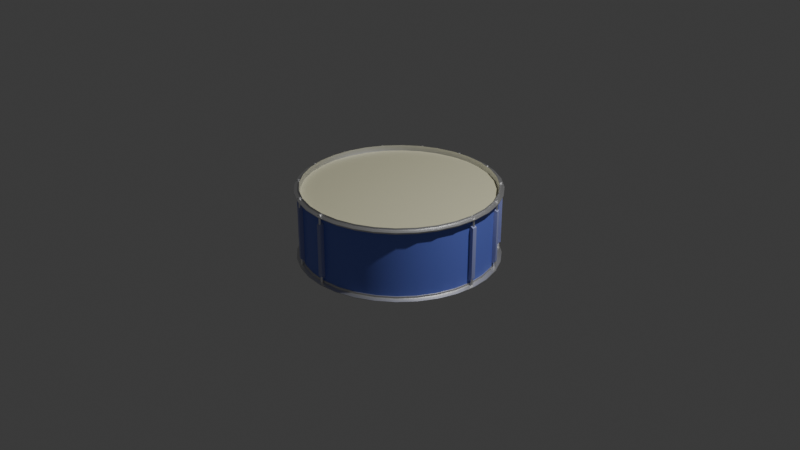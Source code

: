 # Source: DDDA_1_.blend  (saved by Blender 4.0.36; exported with 4.5.12 LTS)
import bpy
from mathutils import Matrix  # noqa: F401  (used for matrix-valued properties, if any)

bpy.ops.wm.read_factory_settings(use_empty=True)
scene = bpy.context.scene
scene.name = 'Scene'

# ---- collections
col_collection = bpy.data.collections.new('Collection'); scene.collection.children.link(col_collection)

# ---- materials (node trees are filled in below, after node groups)
mat_drum_base = bpy.data.materials.new('Drum.Base')
mat_drum_batterhead = bpy.data.materials.new('Drum.BatterHead')
mat_drum_hoop = bpy.data.materials.new('Drum.Hoop')
mat_drum_tensionrodholder = bpy.data.materials.new('Drum.TensionRodHolder')
mat_drum_tensionrod = bpy.data.materials.new('Drum.TensionRod')

# ---- node groups
ng_auto_smooth = bpy.data.node_groups.new('Auto Smooth', 'GeometryNodeTree')
_s = ng_auto_smooth.interface.new_socket(name='Geometry', in_out='OUTPUT', socket_type='NodeSocketGeometry')
_s = ng_auto_smooth.interface.new_socket(name='Geometry', in_out='INPUT', socket_type='NodeSocketGeometry')
_s = ng_auto_smooth.interface.new_socket(name='Angle', in_out='INPUT', socket_type='NodeSocketFloat')
_s.subtype = 'ANGLE'
_s.min_value = 0.0
_s.max_value = 3.142
ng_auto_smooth.is_modifier = True
_N = ng_auto_smooth.nodes; _L = ng_auto_smooth.links
n0 = _N.new('NodeGroupOutput'); n0.name = 'Group Output'; n0.location = (480, -100)
n1 = _N.new('NodeGroupInput'); n1.name = 'Group Input'; n1.location = (-420, -300)
n2 = _N.new('NodeGroupInput'); n2.name = 'Group Input.001'; n2.location = (-60, -100)
n3 = _N.new('GeometryNodeSetShadeSmooth'); n3.name = 'Set Shade Smooth'; n3.location = (120, -100)
n3.domain = 'EDGE'
n4 = _N.new('GeometryNodeSetShadeSmooth'); n4.name = 'Set Shade Smooth.001'; n4.location = (300, -100)
n5 = _N.new('GeometryNodeInputMeshEdgeAngle'); n5.name = 'Edge Angle'; n5.location = (-420, -220)
n6 = _N.new('GeometryNodeInputEdgeSmooth'); n6.name = 'Is Edge Smooth'; n6.location = (-60, -160)
n7 = _N.new('GeometryNodeInputShadeSmooth'); n7.name = 'Is Face Smooth'; n7.location = (-240, -340)
n8 = _N.new('FunctionNodeBooleanMath'); n8.name = 'Boolean Math'; n8.location = (-60, -220)
n9 = _N.new('FunctionNodeCompare'); n9.name = 'Compare'; n9.location = (-240, -180)
n9.operation = 'LESS_EQUAL'
_L.new(n5.outputs[0], n9.inputs[0])
_L.new(n4.outputs[0], n0.inputs[0])
_L.new(n1.outputs[1], n9.inputs[1])
_L.new(n9.outputs[0], n8.inputs[0])
_L.new(n7.outputs[0], n8.inputs[1])
_L.new(n2.outputs[0], n3.inputs[0])
_L.new(n6.outputs[0], n3.inputs[1])
_L.new(n3.outputs[0], n4.inputs[0])
_L.new(n8.outputs[0], n3.inputs[2])
n0.is_active_output = True

# ---- material node trees
mat_drum_base.use_nodes = True; mat_drum_base.node_tree.nodes.clear()
_N = mat_drum_base.node_tree.nodes; _L = mat_drum_base.node_tree.links
n0 = _N.new('ShaderNodeBsdfPrincipled'); n0.name = 'Principled BSDF'; n0.location = (10, 300)
n0.inputs[0].default_value = (0.16, 0.224, 0.8, 1.0)
n0.inputs[3].default_value = 1.45
n1 = _N.new('ShaderNodeOutputMaterial'); n1.name = 'Material Output'; n1.location = (300, 300)
_L.new(n0.outputs[0], n1.inputs[0])
n1.is_active_output = True
mat_drum_batterhead.use_nodes = True; mat_drum_batterhead.node_tree.nodes.clear()
_N = mat_drum_batterhead.node_tree.nodes; _L = mat_drum_batterhead.node_tree.links
n0 = _N.new('ShaderNodeBsdfPrincipled'); n0.name = 'Principled BSDF'; n0.location = (10, 300)
n0.inputs[0].default_value = (0.8, 0.7736, 0.536, 1.0)
n0.inputs[3].default_value = 1.45
n1 = _N.new('ShaderNodeOutputMaterial'); n1.name = 'Material Output'; n1.location = (300, 300)
_L.new(n0.outputs[0], n1.inputs[0])
n1.is_active_output = True
mat_drum_hoop.use_nodes = True; mat_drum_hoop.node_tree.nodes.clear()
_N = mat_drum_hoop.node_tree.nodes; _L = mat_drum_hoop.node_tree.links
n0 = _N.new('ShaderNodeBsdfPrincipled'); n0.name = 'Principled BSDF'; n0.location = (10, 300)
n0.inputs[0].default_value = (0.75, 0.75, 0.75, 1.0)
n0.inputs[1].default_value = 1.0
n0.inputs[3].default_value = 1.45
n1 = _N.new('ShaderNodeOutputMaterial'); n1.name = 'Material Output'; n1.location = (300, 300)
_L.new(n0.outputs[0], n1.inputs[0])
n1.is_active_output = True
mat_drum_tensionrodholder.use_nodes = True; mat_drum_tensionrodholder.node_tree.nodes.clear()
_N = mat_drum_tensionrodholder.node_tree.nodes; _L = mat_drum_tensionrodholder.node_tree.links
n0 = _N.new('ShaderNodeBsdfPrincipled'); n0.name = 'Principled BSDF'; n0.location = (10, 300)
n0.inputs[0].default_value = (0.375, 0.4125, 0.75, 1.0)
n0.inputs[3].default_value = 1.45
n1 = _N.new('ShaderNodeOutputMaterial'); n1.name = 'Material Output'; n1.location = (300, 300)
_L.new(n0.outputs[0], n1.inputs[0])
n1.is_active_output = True
mat_drum_tensionrod.use_nodes = True; mat_drum_tensionrod.node_tree.nodes.clear()
_N = mat_drum_tensionrod.node_tree.nodes; _L = mat_drum_tensionrod.node_tree.links
n0 = _N.new('ShaderNodeBsdfPrincipled'); n0.name = 'Principled BSDF'; n0.location = (10, 300)
n0.inputs[0].default_value = (1.0, 1.0, 1.0, 1.0)
n0.inputs[1].default_value = 1.0
n0.inputs[3].default_value = 1.45
n1 = _N.new('ShaderNodeOutputMaterial'); n1.name = 'Material Output'; n1.location = (300, 300)
_L.new(n0.outputs[0], n1.inputs[0])
n1.is_active_output = True

# ---- world
world_world = bpy.data.worlds.new('World'); scene.world = world_world
world_world.use_nodes = True; world_world.node_tree.nodes.clear()
_N = world_world.node_tree.nodes; _L = world_world.node_tree.links
n0 = _N.new('ShaderNodeOutputWorld'); n0.name = 'World Output'; n0.location = (300, 300)
n1 = _N.new('ShaderNodeBackground'); n1.name = 'Background'; n1.location = (10, 300)
n1.inputs[0].default_value = (0.05088, 0.05088, 0.05088, 1.0)
_L.new(n1.outputs[0], n0.inputs[0])
n0.is_active_output = True
world_world.color = (0.05088, 0.05088, 0.05088)
world_world.use_sun_shadow = False
world_world.sun_shadow_jitter_overblur = 0.0

# ---- cameras
cam_camera = bpy.data.cameras.new('Camera')
cam_camera.clip_end = 100.0
cam_camera.ortho_scale = 7.314

# ---- lights
light_light = bpy.data.lights.new('Light', 'POINT')
light_light.transmission_factor = 0.0
light_light.use_soft_falloff = False
light_light.energy = 1000.0
light_light.shadow_soft_size = 0.1
light_light.shadow_maximum_resolution = 0.006
light_light.use_absolute_resolution = True

# ---- meshes
me_cylinder = bpy.data.meshes.new('Cylinder')
me_cylinder.from_pydata([(9.313e-12, 0.99, 0.335), (0.1931, 0.971, 0.335), (-0.1951, 0.9808, 0.3281), (-0.8315, 0.5556, 0.3281), (0.9869, 0.1963, 0.33), (-1.521e-11, -1.006, 0.33), (0.9297, 0.3851, 0.33), (0.971, 0.1931, 0.335), (-0.7071, -0.7071, 0.3281), (0.971, -0.1931, 0.335), (-0.3827, -0.9239, 0.3281), (-0.1951, -0.9808, 0.3281), (0.1963, -0.9869, 0.33), (0.7115, 0.7115, 0.33), (0.3789, -0.9146, 0.335), (0.1931, -0.971, 0.335), (-0.3851, 0.9297, 0.33), (0.8315, -0.5556, 0.3281), (-0.559, 0.8367, 0.33), (-0.55, -0.8232, 0.335), (1.0, 0.0, 0.3281), (0.559, -0.8367, 0.33), (0.8315, 0.5556, 0.3281), (-1.521e-11, 1.006, 0.33), (-0.99, 7.451e-11, 0.335), (-0.971, 0.1931, 0.335), (-0.9146, 0.3789, 0.335), (0.5556, 0.8315, 0.3281), (-0.7, 0.7, 0.335), (-0.55, 0.8232, 0.335), (-0.3789, 0.9146, 0.335), (0.3827, 0.9239, 0.3281), (0.0, 1.0, 0.0), (0.1951, 0.9808, 0.0), (0.3827, 0.9239, 0.0), (0.5556, 0.8315, 0.0), (0.7071, 0.7071, 0.0), (0.8315, 0.5556, 0.0), (0.9239, 0.3827, 0.0), (0.9808, 0.1951, 0.0), (1.0, 0.0, 0.0), (0.9808, -0.1951, 0.0), (0.9239, -0.3827, 0.0), (0.8315, -0.5556, 0.0), (0.7071, -0.7071, 0.0), (0.5556, -0.8315, 0.0), (0.3827, -0.9239, 0.0), (0.1951, -0.9808, 0.0), (0.0, -1.0, 0.0), (-0.1951, -0.9808, 0.0), (-0.3827, -0.9239, 0.0), (-0.5556, -0.8315, 0.0), (-0.7071, -0.7071, 0.0), (-0.8315, -0.5556, 0.0), (-0.9239, -0.3827, 0.0), (-0.9808, -0.1951, 0.0), (-1.0, 0.0, 0.0), (-0.9808, 0.1951, 0.0), (-0.9239, 0.3827, 0.0), (-0.8315, 0.5556, 0.0), (-0.7071, 0.7071, 0.0), (-0.5556, 0.8315, 0.0), (-0.3827, 0.9239, 0.0), (-0.1951, 0.9808, 0.0), (-0.9869, 0.1963, 0.33), (0.9297, -0.3851, 0.33), (0.3789, 0.9146, 0.335), (0.55, 0.8232, 0.335), (0.7, 0.7, 0.335), (0.8232, 0.55, 0.335), (0.9146, 0.3789, 0.335), (-0.7071, 0.7071, 0.3281), (0.99, 7.451e-11, 0.335), (-0.9239, 0.3827, 0.3281), (0.9146, -0.3789, 0.335), (0.8232, -0.55, 0.335), (0.7, -0.7, 0.335), (0.55, -0.8232, 0.335), (-0.559, -0.8367, 0.33), (-1.0, 0.0, 0.3281), (9.313e-12, -0.99, 0.335), (-0.1931, -0.971, 0.335), (-0.3789, -0.9146, 0.335), (-0.8367, -0.559, 0.33), (-0.7, -0.7, 0.335), (-0.8232, -0.55, 0.335), (-0.9146, -0.3789, 0.335), (-0.971, -0.1931, 0.335), (-0.9297, -0.3851, 0.33), (0.3827, -0.9239, 0.3281), (0.9808, -0.1951, 0.3281), (-0.8232, 0.55, 0.335), (-0.9869, -0.1963, 0.33), (0.1951, 0.9808, 0.3281), (0.7115, -0.7115, 0.33), (-0.1931, 0.971, 0.335), (0.1951, 0.9808, 0.3675), (0.0, 1.0, 0.3675), (-1.336e-10, 1.007, 0.3481), (0.1951, -0.9808, 0.3675), (0.3827, -0.9239, 0.3675), (-0.9808, 0.1951, 0.3675), (-1.0, 0.0, 0.3675), (-0.9239, 0.3827, 0.3675), (-0.5556, 0.8315, 0.3675), (-0.7071, 0.7071, 0.3675), (-0.3827, 0.9239, 0.3675), (0.1965, 0.9881, 0.3481), (0.3855, 0.9308, 0.3481), (0.5597, 0.8377, 0.3481), (0.7124, 0.7124, 0.3481), (0.8377, 0.5597, 0.3481), (0.9308, 0.3855, 0.3481), (0.9881, 0.1965, 0.3481), (1.007, -1.347e-10, 0.3481), (0.9881, -0.1965, 0.3481), (0.9308, -0.3855, 0.3481), (0.8377, -0.5597, 0.3481), (0.7124, -0.7124, 0.3481), (0.5597, -0.8377, 0.3481), (0.3855, -0.9308, 0.3481), (0.5556, 0.8315, 0.3675), (0.3827, 0.9239, 0.3675), (0.7071, 0.7071, 0.3675), (0.8315, 0.5556, 0.3675), (0.9239, 0.3827, 0.3675), (0.1965, -0.9881, 0.3481), (-1.336e-10, -1.007, 0.3481), (-0.1965, -0.9881, 0.3481), (-0.3855, -0.9308, 0.3481), (0.8315, -0.5556, 0.3675), (0.9239, -0.3827, 0.3675), (0.7071, -0.7071, 0.3675), (0.5556, -0.8315, 0.3675), (-0.5597, -0.8377, 0.3481), (-0.7124, -0.7124, 0.3481), (-0.8377, -0.5597, 0.3481), (-0.1951, -0.9808, 0.3675), (0.0, -1.0, 0.3675), (-0.3827, -0.9239, 0.3675), (-0.9308, -0.3855, 0.3481), (-0.9881, -0.1965, 0.3481), (-0.8315, -0.5556, 0.3675), (-0.7071, -0.7071, 0.3675), (-0.9239, -0.3827, 0.3675), (-0.9808, -0.1951, 0.3675), (-1.007, -1.347e-10, 0.3481), (-0.9881, 0.1965, 0.3481), (-0.9308, 0.3855, 0.3481), (-0.8377, 0.5597, 0.3481), (-0.7124, 0.7124, 0.3481), (-0.5597, 0.8377, 0.3481), (-0.3855, 0.9308, 0.3481), (-0.1965, 0.9881, 0.3481), (-0.1951, 0.9808, 0.3675), (-0.8315, 0.5556, 0.3675), (1.0, 0.0, 0.3675), (-0.5556, -0.8315, 0.3675), (0.9808, -0.1951, 0.3675), (0.9808, 0.1951, 0.3675), (-0.4018, -0.9701, 0.3611), (-0.5833, -0.873, 0.3611), (0.5833, -0.873, 0.3675), (0.7425, -0.7425, 0.3675), (0.873, -0.5833, 0.3675), (0.9701, -0.4018, 0.3675), (-0.2048, -1.03, 0.3611), (0.0, -1.05, 0.3611), (0.2048, -1.03, 0.3611), (0.4018, -0.9701, 0.3611), (0.9701, 0.4018, 0.3675), (0.873, 0.5833, 0.3675), (0.7425, 0.7425, 0.3675), (0.5833, 0.873, 0.3675), (0.4018, 0.9701, 0.3675), (0.5833, -0.873, 0.3611), (0.7425, -0.7425, 0.3611), (0.873, -0.5833, 0.3611), (0.9701, -0.4018, 0.3611), (1.03, -0.2048, 0.3611), (1.05, 0.0, 0.3611), (1.03, 0.2048, 0.3611), (0.9701, 0.4018, 0.3611), (0.873, 0.5833, 0.3611), (0.7425, 0.7425, 0.3611), (0.5833, 0.873, 0.3611), (0.4018, 0.9701, 0.3611), (0.2048, 1.03, 0.3611), (0.0, 1.05, 0.3611), (-0.4018, 0.9701, 0.3675), (-0.5833, 0.873, 0.3675), (-0.7425, 0.7425, 0.3675), (-0.9701, 0.4018, 0.3675), (-1.03, 0.2048, 0.3675), (-1.05, 0.0, 0.3675), (0.2048, -1.03, 0.3675), (0.4018, -0.9701, 0.3675), (0.0, 1.05, 0.3675), (0.2048, 1.03, 0.3675), (-0.7425, -0.7425, 0.3611), (-0.873, -0.5833, 0.3611), (-0.2048, -1.03, 0.3675), (0.0, -1.05, 0.3675), (-0.4018, -0.9701, 0.3675), (-0.9701, -0.4018, 0.3611), (-1.03, -0.2048, 0.3611), (-0.873, -0.5833, 0.3675), (-0.7425, -0.7425, 0.3675), (-0.9701, -0.4018, 0.3675), (-1.03, -0.2048, 0.3675), (-1.05, 0.0, 0.3611), (-1.03, 0.2048, 0.3611), (-0.9701, 0.4018, 0.3611), (-0.873, 0.5833, 0.3611), (-0.7425, 0.7425, 0.3611), (-0.5833, 0.873, 0.3611), (-0.4018, 0.9701, 0.3611), (-0.2048, 1.03, 0.3611), (-0.2048, 1.03, 0.3675), (-0.873, 0.5833, 0.3675), (1.05, 0.0, 0.3675), (-0.5833, -0.873, 0.3675), (1.03, -0.2048, 0.3675), (1.03, 0.2048, 0.3675), (1.006, -9.406e-12, 0.33), (-0.1963, -0.9869, 0.33), (-0.9808, -0.1951, 0.3281), (-0.9239, -0.3827, 0.3281), (-0.8315, -0.5556, 0.3281), (0.8367, 0.559, 0.33), (-0.1963, 0.9869, 0.33), (0.559, 0.8367, 0.33), (0.0, -1.0, 0.3281), (0.5556, -0.8315, 0.3281), (0.7071, -0.7071, 0.3281), (0.3851, -0.9297, 0.33), (0.9239, -0.3827, 0.3281), (-0.7115, 0.7115, 0.33), (0.9239, 0.3827, 0.3281), (0.3851, 0.9297, 0.33), (0.7071, 0.7071, 0.3281), (-0.8367, 0.559, 0.33), (0.1963, 0.9869, 0.33), (-0.3827, 0.9239, 0.3281), (-0.5556, 0.8315, 0.3281), (-0.9297, 0.3851, 0.33), (-1.006, -9.406e-12, 0.33), (-0.9808, 0.1951, 0.3281), (0.9869, -0.1963, 0.33), (-0.5556, -0.8315, 0.3281), (0.1951, -0.9808, 0.3281), (-0.3851, -0.9297, 0.33), (-0.7115, -0.7115, 0.33), (0.9808, 0.1951, 0.3281), (0.8367, -0.559, 0.33), (0.0, 1.0, 0.3281), (0.5556, -0.8315, 0.3925), (0.7071, -0.7071, 0.3925), (0.8315, -0.5556, 0.3925), (0.9239, -0.3827, 0.3925), (0.9239, 0.3827, 0.3925), (0.8315, 0.5556, 0.3925), (0.7071, 0.7071, 0.3925), (0.5556, 0.8315, 0.3925), (0.3827, 0.9239, 0.3925), (-0.3827, 0.9239, 0.3925), (-0.5556, 0.8315, 0.3925), (-0.7071, 0.7071, 0.3925), (-0.9239, 0.3827, 0.3925), (-0.9808, 0.1951, 0.3925), (-1.0, 0.0, 0.3925), (0.1951, -0.9808, 0.3925), (0.3827, -0.9239, 0.3925), (0.1951, 0.9808, 0.3925), (0.0, 1.0, 0.3925), (-0.1951, -0.9808, 0.3925), (0.0, -1.0, 0.3925), (-0.3827, -0.9239, 0.3925), (-0.8315, -0.5556, 0.3925), (-0.7071, -0.7071, 0.3925), (-0.9239, -0.3827, 0.3925), (-0.9808, -0.1951, 0.3925), (-0.5556, -0.8315, 0.3925), (-0.56, -0.8381, 0.3775), (-0.3857, -0.9313, 0.3775), (0.56, 0.8381, 0.3775), (0.1967, -0.9886, 0.3775), (1.304e-10, -1.008, 0.3775), (-0.1967, -0.9886, 0.3775), (0.56, -0.8381, 0.3775), (0.3857, -0.9313, 0.3775), (0.7128, 0.7128, 0.3775), (-1.008, -1.49e-10, 0.3775), (0.9313, -0.3857, 0.3775), (0.8381, 0.56, 0.3775), (-0.9886, 0.1967, 0.3775), (-0.9313, 0.3857, 0.3775), (0.9808, -0.1951, 0.3925), (0.9886, -0.1967, 0.3775), (-0.7128, 0.7128, 0.3775), (1.0, 0.0, 0.3925), (1.008, -1.49e-10, 0.3775), (-0.56, 0.8381, 0.3775), (-0.3857, 0.9313, 0.3775), (0.9313, 0.3857, 0.3775), (0.9808, 0.1951, 0.3925), (0.9886, 0.1967, 0.3775), (0.1967, 0.9886, 0.3775), (0.3857, 0.9313, 0.3775), (-0.8315, 0.5556, 0.3925), (-0.1951, 0.9808, 0.3925), (0.7128, -0.7128, 0.3775), (0.8381, -0.56, 0.3775), (1.304e-10, 1.008, 0.3775), (-0.8381, -0.56, 0.3775), (-0.7128, -0.7128, 0.3775), (-0.9313, -0.3857, 0.3775), (-0.9886, -0.1967, 0.3775), (-0.8381, 0.56, 0.3775), (-0.1967, 0.9886, 0.3775), (0.3842, 0.9276, 0.392), (0.1959, 0.9847, 0.392), (0.9847, 0.1959, 0.392), (0.9276, 0.3842, 0.392), (-0.3842, 0.9276, 0.392), (-0.5578, 0.8348, 0.392), (1.004, -7.451e-11, 0.392), (-0.7099, 0.7099, 0.392), (0.9847, -0.1959, 0.392), (-0.9276, 0.3842, 0.392), (-0.9847, 0.1959, 0.392), (0.8348, 0.5578, 0.392), (0.9276, -0.3842, 0.392), (-1.004, -7.451e-11, 0.392), (0.7099, 0.7099, 0.392), (0.3842, -0.9276, 0.392), (0.5578, -0.8348, 0.392), (-0.1959, -0.9847, 0.392), (6.519e-11, -1.004, 0.392), (0.1959, -0.9847, 0.392), (0.5578, 0.8348, 0.392), (-0.3842, -0.9276, 0.392), (-0.5578, -0.8348, 0.392), (-0.7099, -0.7099, 0.392), (-0.9847, -0.1959, 0.392), (-0.8348, -0.5578, 0.392), (6.519e-11, 1.004, 0.392), (-0.8348, 0.5578, 0.392), (-0.9276, -0.3842, 0.392), (-0.1959, 0.9847, 0.392), (0.7099, -0.7099, 0.392), (0.8348, -0.5578, 0.392)], [], [(14, 15, 99, 100), (30, 95, 154, 106), (246, 92, 141, 146), (91, 28, 105, 155), (86, 87, 145, 144), (26, 91, 155, 103), (85, 86, 144, 142), (87, 24, 102, 145), (84, 85, 142, 143), (19, 84, 143, 157), (94, 254, 117, 118), (92, 88, 140, 141), (82, 19, 157, 139), (88, 83, 136, 140), (15, 80, 138, 99), (81, 82, 139, 137), (77, 14, 100, 133), (80, 81, 137, 138), (9, 74, 131, 158), (254, 65, 116, 117), (83, 252, 135, 136), (72, 9, 158, 156), (252, 78, 134, 135), (7, 72, 156, 159), (78, 251, 129, 134), (29, 30, 106, 104), (70, 7, 159, 125), (76, 77, 133, 132), (1, 66, 122, 96), (28, 29, 104, 105), (32, 255, 93, 33), (65, 248, 115, 116), (75, 76, 132, 130), (1, 0, 95, 30, 29, 28, 91, 26, 25, 24, 87, 86, 85, 84, 19, 82, 81, 80, 15, 14, 77, 76, 75, 74, 9, 72, 7, 70, 69, 68, 67, 66), (33, 93, 31, 34), (34, 31, 27, 35), (35, 27, 240, 36), (36, 240, 22, 37), (37, 22, 238, 38), (38, 238, 253, 39), (39, 253, 20, 40), (40, 20, 90, 41), (41, 90, 236, 42), (42, 236, 17, 43), (43, 17, 234, 44), (44, 234, 233, 45), (45, 233, 89, 46), (46, 89, 250, 47), (47, 250, 232, 48), (48, 232, 11, 49), (49, 11, 10, 50), (50, 10, 249, 51), (51, 249, 8, 52), (52, 8, 228, 53), (53, 228, 227, 54), (54, 227, 226, 55), (55, 226, 79, 56), (56, 79, 247, 57), (57, 247, 73, 58), (58, 73, 3, 59), (59, 3, 71, 60), (60, 71, 244, 61), (61, 244, 243, 62), (62, 243, 2, 63), (63, 2, 255, 32), (119, 118, 176, 175), (124, 125, 260, 261), (172, 173, 285, 291), (101, 103, 268, 269), (141, 140, 204, 205), (203, 201, 288, 284), (120, 119, 175, 169), (140, 136, 200, 204), (156, 158, 297, 300), (202, 195, 286, 287), (171, 172, 291, 294), (105, 104, 266, 267), (201, 202, 287, 288), (159, 156, 300, 305), (196, 162, 289, 290), (170, 171, 294, 304), (104, 106, 265, 266), (125, 159, 305, 260), (136, 135, 199, 200), (165, 222, 298, 293), (96, 122, 264, 273), (222, 220, 301, 298), (135, 134, 161, 199), (198, 197, 313, 307), (126, 120, 169, 168), (220, 223, 306, 301), (131, 130, 258, 259), (127, 126, 168, 167), (223, 170, 304, 306), (130, 132, 257, 258), (128, 127, 167, 166), (195, 196, 290, 286), (64, 246, 146, 147), (95, 0, 97, 154), (245, 64, 147, 148), (242, 23, 98, 107), (241, 245, 148, 149), (21, 94, 118, 119), (239, 242, 107, 108), (237, 241, 149, 150), (235, 21, 119, 120), (231, 239, 108, 109), (18, 237, 150, 151), (66, 67, 121, 122), (16, 18, 151, 152), (67, 68, 123, 121), (230, 16, 152, 153), (68, 69, 124, 123), (13, 231, 109, 110), (23, 230, 153, 98), (69, 70, 125, 124), (229, 13, 110, 111), (12, 235, 120, 126), (6, 229, 111, 112), (5, 12, 126, 127), (24, 25, 101, 102), (225, 5, 127, 128), (4, 6, 112, 113), (25, 26, 103, 101), (0, 1, 96, 97), (251, 225, 128, 129), (224, 4, 113, 114), (74, 75, 130, 131), (248, 224, 114, 115), (188, 197, 198, 187), (187, 198, 174, 186), (186, 174, 173, 185), (185, 173, 172, 184), (184, 172, 171, 183), (183, 171, 170, 182), (182, 170, 223, 181), (181, 223, 220, 180), (180, 220, 222, 179), (179, 222, 165, 178), (178, 165, 164, 177), (177, 164, 163, 176), (176, 163, 162, 175), (175, 162, 196, 169), (169, 196, 195, 168), (168, 195, 202, 167), (167, 202, 201, 166), (166, 201, 203, 160), (160, 203, 221, 161), (161, 221, 207, 199), (199, 207, 206, 200), (200, 206, 208, 204), (204, 208, 209, 205), (205, 209, 194, 210), (210, 194, 193, 211), (211, 193, 192, 212), (212, 192, 219, 213), (213, 219, 191, 214), (214, 191, 190, 215), (215, 190, 189, 216), (216, 189, 218, 217), (217, 218, 197, 188), (174, 198, 307, 308), (132, 133, 256, 257), (118, 117, 177, 176), (164, 165, 293, 312), (193, 194, 292, 295), (117, 116, 178, 177), (163, 164, 312, 311), (146, 141, 205, 210), (116, 115, 179, 178), (192, 193, 295, 296), (147, 146, 210, 211), (115, 114, 180, 179), (148, 147, 211, 212), (114, 113, 181, 180), (149, 148, 212, 213), (113, 112, 182, 181), (150, 149, 213, 214), (112, 111, 183, 182), (151, 150, 214, 215), (111, 110, 184, 183), (152, 151, 215, 216), (153, 152, 216, 217), (98, 153, 217, 188), (110, 109, 185, 184), (109, 108, 186, 185), (134, 129, 160, 161), (162, 163, 311, 289), (190, 191, 299, 302), (108, 107, 187, 186), (189, 190, 302, 303), (107, 98, 188, 187), (129, 128, 166, 160), (79, 226, 92, 246), (234, 17, 254, 94), (226, 227, 88, 92), (227, 228, 83, 88), (17, 236, 65, 254), (228, 8, 252, 83), (8, 249, 78, 252), (249, 10, 251, 78), (236, 90, 248, 65), (247, 79, 246, 64), (73, 247, 64, 245), (93, 255, 23, 242), (3, 73, 245, 241), (233, 234, 94, 21), (31, 93, 242, 239), (71, 3, 241, 237), (89, 233, 21, 235), (27, 31, 239, 231), (244, 71, 237, 18), (243, 244, 18, 16), (2, 243, 16, 230), (240, 27, 231, 13), (255, 2, 230, 23), (22, 240, 13, 229), (250, 89, 235, 12), (238, 22, 229, 6), (232, 250, 12, 5), (11, 232, 5, 225), (253, 238, 6, 4), (10, 11, 225, 251), (20, 253, 4, 224), (90, 20, 224, 248), (346, 321, 307, 313), (343, 345, 314, 315), (344, 333, 292, 317), (342, 343, 315, 283), (341, 342, 283, 284), (320, 340, 285, 308), (337, 341, 284, 288), (339, 338, 287, 286), (340, 334, 291, 285), (335, 339, 286, 290), (338, 337, 288, 287), (336, 335, 290, 289), (334, 331, 294, 291), (333, 330, 295, 292), (328, 332, 293, 298), (331, 323, 304, 294), (330, 329, 296, 295), (326, 328, 298, 301), (327, 325, 302, 299), (322, 326, 301, 306), (325, 324, 303, 302), (323, 322, 306, 304), (321, 320, 308, 307), (329, 347, 318, 296), (345, 348, 316, 314), (347, 327, 299, 318), (348, 344, 317, 316), (324, 349, 319, 303), (349, 346, 313, 319), (350, 336, 289, 311), (351, 350, 311, 312), (332, 351, 312, 293), (221, 203, 284, 283), (158, 131, 259, 297), (102, 101, 269, 270), (173, 174, 308, 285), (123, 124, 261, 262), (207, 221, 283, 315), (133, 100, 272, 256), (138, 137, 275, 276), (100, 99, 271, 272), (121, 123, 262, 263), (194, 209, 317, 292), (99, 138, 276, 271), (137, 139, 277, 275), (206, 207, 315, 314), (122, 121, 263, 264), (219, 192, 296, 318), (139, 157, 282, 277), (208, 206, 314, 316), (191, 219, 318, 299), (157, 143, 279, 282), (209, 208, 316, 317), (218, 189, 303, 319), (145, 102, 270, 281), (143, 142, 278, 279), (97, 96, 273, 274), (197, 218, 319, 313), (103, 155, 309, 268), (142, 144, 280, 278), (155, 105, 267, 309), (144, 145, 281, 280), (106, 154, 310, 265), (154, 97, 274, 310), (259, 258, 351, 332), (258, 257, 350, 351), (257, 256, 336, 350), (310, 274, 346, 349), (265, 310, 349, 324), (280, 281, 344, 348), (309, 267, 327, 347), (278, 280, 348, 345), (268, 309, 347, 329), (273, 264, 320, 321), (260, 305, 322, 323), (266, 265, 324, 325), (305, 300, 326, 322), (267, 266, 325, 327), (300, 297, 328, 326), (269, 268, 329, 330), (261, 260, 323, 331), (297, 259, 332, 328), (270, 269, 330, 333), (262, 261, 331, 334), (256, 272, 335, 336), (276, 275, 337, 338), (272, 271, 339, 335), (263, 262, 334, 340), (271, 276, 338, 339), (275, 277, 341, 337), (264, 263, 340, 320), (277, 282, 342, 341), (282, 279, 343, 342), (281, 270, 333, 344), (279, 278, 345, 343), (274, 273, 321, 346)])
me_cylinder.polygons.foreach_set('use_smooth', [True] * 321)
me_cylinder.polygons.foreach_set('material_index', [2, 2, 2, 2, 2, 2, 2, 2, 2, 2, 2, 2, 2, 2, 2, 2, 2, 2, 2, 2, 2, 2, 2, 2, 2, 2, 2, 2, 2, 2, 0, 2, 2, 1, 0, 0, 0, 0, 0, 0, 0, 0, 0, 0, 0, 0, 0, 0, 0, 0, 0, 0, 0, 0, 0, 0, 0, 0, 0, 0, 0, 0, 0, 0, 0, 2, 2, 2, 2, 2, 2, 2, 2, 2, 2, 2, 2, 2, 2, 2, 2, 2, 2, 2, 2, 2, 2, 2, 2, 2, 2, 2, 2, 2, 2, 2, 2, 2, 2, 2, 2, 2, 2, 2, 2, 2, 2, 2, 2, 2, 2, 2, 2, 2, 2, 2, 2, 2, 2, 2, 2, 2, 2, 2, 2, 2, 2, 2, 2, 2, 2, 2, 2, 2, 2, 2, 2, 2, 2, 2, 2, 2, 2, 2, 2, 2, 2, 2, 2, 2, 2, 2, 2, 2, 2, 2, 2, 2, 2, 2, 2, 2, 2, 2, 2, 2, 2, 2, 2, 2, 2, 2, 2, 2, 2, 2, 2, 2, 2, 2, 2, 2, 2, 2, 2, 2, 2, 2, 2, 2, 2, 2, 2, 2, 2, 2, 2, 2, 2, 2, 2, 2, 2, 2, 2, 2, 2, 2, 2, 2, 2, 2, 2, 2, 2, 2, 2, 2, 2, 2, 2, 2, 2, 2, 2, 2, 2, 2, 2, 2, 2, 2, 2, 2, 2, 2, 2, 2, 2, 2, 2, 2, 2, 2, 2, 2, 2, 2, 2, 2, 2, 2, 2, 2, 2, 2, 2, 2, 2, 2, 2, 2, 2, 2, 2, 2, 2, 2, 2, 2, 2, 2, 2, 2, 2, 2, 2, 2, 2, 2, 2, 2, 2, 2, 2, 2, 2, 2, 2, 2, 2, 2, 2, 2, 2, 2, 2, 2, 2, 2, 2, 2, 2, 2, 2, 2, 2, 2, 2, 2, 2, 2, 2, 2, 2, 2, 2, 2, 2, 2, 2])
_uv = me_cylinder.uv_layers.new(name='UVMap')
_uv.uv.foreach_set('vector', [0.3418, 0.02827, 0.2968, 0.01461, 0.2968, 0.01461, 0.3418, 0.02827, 0.1582, 0.4717, 0.2032, 0.4854, 0.2032, 0.4854, 0.1582, 0.4717, 0.25, 0.9688, 0.2812, 0.9688, 0.2812, 0.9688, 0.25, 0.9688, 0.05045, 0.3833, 0.08029, 0.4197, 0.08029, 0.4197, 0.05045, 0.3833, 0.02827, 0.1582, 0.01461, 0.2032, 0.01461, 0.2032, 0.02827, 0.1582, 0.02827, 0.3418, 0.05045, 0.3833, 0.05045, 0.3833, 0.02827, 0.3418, 0.05045, 0.1167, 0.02827, 0.1582, 0.02827, 0.1582, 0.05045, 0.1167, 0.01461, 0.2032, 0.01, 0.25, 0.01, 0.25, 0.01461, 0.2032, 0.08029, 0.08029, 0.05045, 0.1167, 0.05045, 0.1167, 0.08029, 0.08029, 0.1167, 0.05045, 0.08029, 0.08029, 0.08029, 0.08029, 0.1167, 0.05045, 0.625, 0.9688, 0.6562, 0.9687, 0.6562, 0.9688, 0.625, 0.9688, 0.2812, 0.9688, 0.3125, 0.9688, 0.3125, 0.9688, 0.2812, 0.9688, 0.1582, 0.02827, 0.1167, 0.05045, 0.1167, 0.05045, 0.1582, 0.02827, 0.3125, 0.9688, 0.3438, 0.9688, 0.3438, 0.9688, 0.3125, 0.9688, 0.2968, 0.01461, 0.25, 0.01, 0.25, 0.01, 0.2968, 0.01461, 0.2032, 0.01461, 0.1582, 0.02827, 0.1582, 0.02827, 0.2032, 0.01461, 0.3833, 0.05045, 0.3418, 0.02827, 0.3418, 0.02827, 0.3833, 0.05045, 0.25, 0.01, 0.2032, 0.01461, 0.2032, 0.01461, 0.25, 0.01, 0.4854, 0.2032, 0.4717, 0.1582, 0.4717, 0.1582, 0.4854, 0.2032, 0.6562, 0.9687, 0.6875, 0.9688, 0.6875, 0.9688, 0.6562, 0.9688, 0.3438, 0.9688, 0.375, 0.9688, 0.375, 0.9688, 0.3438, 0.9688, 0.49, 0.25, 0.4854, 0.2032, 0.4854, 0.2032, 0.49, 0.25, 0.375, 0.9688, 0.4062, 0.9688, 0.4062, 0.9688, 0.375, 0.9688, 0.4854, 0.2968, 0.49, 0.25, 0.49, 0.25, 0.4854, 0.2968, 0.4062, 0.9688, 0.4375, 0.9688, 0.4375, 0.9688, 0.4062, 0.9688, 0.1167, 0.4496, 0.1582, 0.4717, 0.1582, 0.4717, 0.1167, 0.4496, 0.4717, 0.3418, 0.4854, 0.2968, 0.4854, 0.2968, 0.4717, 0.3418, 0.4197, 0.08029, 0.3833, 0.05045, 0.3833, 0.05045, 0.4197, 0.08029, 0.2968, 0.4854, 0.3418, 0.4717, 0.3418, 0.4717, 0.2968, 0.4854, 0.08029, 0.4197, 0.1167, 0.4496, 0.1167, 0.4496, 0.08029, 0.4197, 1.0, 0.75, 1.0, 0.9688, 0.9688, 0.9688, 0.9688, 0.75, 0.6875, 0.9688, 0.7188, 0.9688, 0.7188, 0.9688, 0.6875, 0.9688, 0.4496, 0.1167, 0.4197, 0.08029, 0.4197, 0.08029, 0.4496, 0.1167, 0.2968, 0.4854, 0.25, 0.49, 0.2032, 0.4854, 0.1582, 0.4717, 0.1167, 0.4496, 0.08029, 0.4197, 0.05045, 0.3833, 0.02827, 0.3418, 0.01461, 0.2968, 0.01, 0.25, 0.01461, 0.2032, 0.02827, 0.1582, 0.05045, 0.1167, 0.08029, 0.08029, 0.1167, 0.05045, 0.1582, 0.02827, 0.2032, 0.01461, 0.25, 0.01, 0.2968, 0.01461, 0.3418, 0.02827, 0.3833, 0.05045, 0.4197, 0.08029, 0.4496, 0.1167, 0.4717, 0.1582, 0.4854, 0.2032, 0.49, 0.25, 0.4854, 0.2968, 0.4717, 0.3418, 0.4496, 0.3833, 0.4197, 0.4197, 0.3833, 0.4496, 0.3418, 0.4717, 0.9688, 0.75, 0.9688, 0.9688, 0.9375, 0.9688, 0.9375, 0.75, 0.9375, 0.75, 0.9375, 0.9688, 0.9062, 0.9688, 0.9062, 0.75, 0.9062, 0.75, 0.9062, 0.9688, 0.875, 0.9688, 0.875, 0.75, 0.875, 0.75, 0.875, 0.9688, 0.8438, 0.9688, 0.8438, 0.75, 0.8438, 0.75, 0.8438, 0.9688, 0.8125, 0.9688, 0.8125, 0.75, 0.8125, 0.75, 0.8125, 0.9688, 0.7813, 0.9688, 0.7812, 0.75, 0.7812, 0.75, 0.7813, 0.9688, 0.75, 0.9688, 0.75, 0.75, 0.75, 0.75, 0.75, 0.9688, 0.7188, 0.9688, 0.7188, 0.75, 0.7188, 0.75, 0.7188, 0.9688, 0.6875, 0.9688, 0.6875, 0.75, 0.6875, 0.75, 0.6875, 0.9688, 0.6562, 0.9688, 0.6562, 0.75, 0.6562, 0.75, 0.6562, 0.9688, 0.625, 0.9688, 0.625, 0.75, 0.625, 0.75, 0.625, 0.9688, 0.5938, 0.9688, 0.5938, 0.75, 0.5938, 0.75, 0.5938, 0.9688, 0.5625, 0.9688, 0.5625, 0.75, 0.5625, 0.75, 0.5625, 0.9688, 0.5312, 0.9688, 0.5312, 0.75, 0.5312, 0.75, 0.5312, 0.9688, 0.5, 0.9688, 0.5, 0.75, 0.5, 0.75, 0.5, 0.9688, 0.4688, 0.9688, 0.4688, 0.75, 0.4688, 0.75, 0.4688, 0.9688, 0.4375, 0.9688, 0.4375, 0.75, 0.4375, 0.75, 0.4375, 0.9688, 0.4062, 0.9688, 0.4062, 0.75, 0.4062, 0.75, 0.4062, 0.9688, 0.375, 0.9688, 0.375, 0.75, 0.375, 0.75, 0.375, 0.9688, 0.3438, 0.9688, 0.3438, 0.75, 0.3438, 0.75, 0.3438, 0.9688, 0.3125, 0.9688, 0.3125, 0.75, 0.3125, 0.75, 0.3125, 0.9688, 0.2812, 0.9688, 0.2812, 0.75, 0.2812, 0.75, 0.2812, 0.9688, 0.25, 0.9688, 0.25, 0.75, 0.25, 0.75, 0.25, 0.9688, 0.2188, 0.9688, 0.2188, 0.75, 0.2188, 0.75, 0.2188, 0.9688, 0.1875, 0.9688, 0.1875, 0.75, 0.1875, 0.75, 0.1875, 0.9688, 0.1562, 0.9688, 0.1562, 0.75, 0.1562, 0.75, 0.1562, 0.9688, 0.125, 0.9688, 0.125, 0.75, 0.125, 0.75, 0.125, 0.9688, 0.09375, 0.9688, 0.09375, 0.75, 0.09375, 0.75, 0.09375, 0.9688, 0.0625, 0.9688, 0.0625, 0.75, 0.0625, 0.75, 0.0625, 0.9688, 0.03125, 0.9688, 0.03125, 0.75, 0.03125, 0.75, 0.03125, 0.9688, 0.0, 0.9688, 0.0, 0.75, 0.5938, 0.9688, 0.625, 0.9688, 0.625, 0.9688, 0.5938, 0.9688, 0.4496, 0.3833, 0.4717, 0.3418, 0.4717, 0.3418, 0.4496, 0.3833, 0.875, 1.0, 0.9062, 1.0, 0.9062, 1.0, 0.875, 1.0, 0.01461, 0.2968, 0.02827, 0.3418, 0.02827, 0.3418, 0.01461, 0.2968, 0.2812, 0.9688, 0.3125, 0.9688, 0.3125, 0.9688, 0.2812, 0.9688, 0.4375, 1.0, 0.4688, 1.0, 0.4688, 1.0, 0.4375, 1.0, 0.5625, 0.9688, 0.5938, 0.9688, 0.5938, 0.9688, 0.5625, 0.9688, 0.3125, 0.9688, 0.3438, 0.9688, 0.3438, 0.9688, 0.3125, 0.9688, 0.49, 0.25, 0.4854, 0.2032, 0.4854, 0.2032, 0.49, 0.25, 0.5, 1.0, 0.5312, 1.0, 0.5312, 1.0, 0.5, 1.0, 0.8438, 1.0, 0.875, 1.0, 0.875, 1.0, 0.8438, 1.0, 0.08029, 0.4197, 0.1167, 0.4496, 0.1167, 0.4496, 0.08029, 0.4197, 0.4688, 1.0, 0.5, 1.0, 0.5, 1.0, 0.4688, 1.0, 0.4854, 0.2968, 0.49, 0.25, 0.49, 0.25, 0.4854, 0.2968, 0.5625, 1.0, 0.5938, 1.0, 0.5938, 1.0, 0.5625, 1.0, 0.8125, 1.0, 0.8438, 1.0, 0.8438, 1.0, 0.8125, 1.0, 0.1167, 0.4496, 0.1582, 0.4717, 0.1582, 0.4717, 0.1167, 0.4496, 0.4717, 0.3418, 0.4854, 0.2968, 0.4854, 0.2968, 0.4717, 0.3418, 0.3438, 0.9688, 0.375, 0.9688, 0.375, 0.9688, 0.3438, 0.9688, 0.6875, 1.0, 0.7188, 1.0, 0.7188, 1.0, 0.6875, 1.0, 0.2968, 0.4854, 0.3418, 0.4717, 0.3418, 0.4717, 0.2968, 0.4854, 0.7188, 1.0, 0.75, 1.0, 0.75, 1.0, 0.7188, 1.0, 0.375, 0.9688, 0.4062, 0.9688, 0.4062, 0.9688, 0.375, 0.9688, 0.9688, 1.0, 1.0, 1.0, 1.0, 1.0, 0.9688, 1.0, 0.5312, 0.9688, 0.5625, 0.9688, 0.5625, 0.9688, 0.5312, 0.9688, 0.75, 1.0, 0.7812, 1.0, 0.7812, 1.0, 0.75, 1.0, 0.4717, 0.1582, 0.4496, 0.1167, 0.4496, 0.1167, 0.4717, 0.1582, 0.5, 0.9688, 0.5312, 0.9688, 0.5312, 0.9688, 0.5, 0.9688, 0.7812, 1.0, 0.8125, 1.0, 0.8125, 1.0, 0.7812, 1.0, 0.4496, 0.1167, 0.4197, 0.08029, 0.4197, 0.08029, 0.4496, 0.1167, 0.4688, 0.9688, 0.5, 0.9688, 0.5, 0.9688, 0.4688, 0.9688, 0.5312, 1.0, 0.5625, 1.0, 0.5625, 1.0, 0.5312, 1.0, 0.2188, 0.9688, 0.25, 0.9688, 0.25, 0.9688, 0.2188, 0.9688, 0.2032, 0.4854, 0.25, 0.49, 0.25, 0.49, 0.2032, 0.4854, 0.1875, 0.9688, 0.2188, 0.9688, 0.2188, 0.9688, 0.1875, 0.9688, 0.9688, 0.9688, 1.0, 0.9688, 1.0, 0.9688, 0.9688, 0.9688, 0.1562, 0.9688, 0.1875, 0.9688, 0.1875, 0.9688, 0.1562, 0.9688, 0.5938, 0.9688, 0.625, 0.9688, 0.625, 0.9688, 0.5938, 0.9688, 0.9375, 0.9688, 0.9688, 0.9688, 0.9688, 0.9688, 0.9375, 0.9688, 0.125, 0.9688, 0.1562, 0.9688, 0.1562, 0.9688, 0.125, 0.9688, 0.5625, 0.9688, 0.5938, 0.9688, 0.5938, 0.9688, 0.5625, 0.9688, 0.9062, 0.9688, 0.9375, 0.9688, 0.9375, 0.9688, 0.9062, 0.9688, 0.09375, 0.9688, 0.125, 0.9688, 0.125, 0.9688, 0.09375, 0.9688, 0.3418, 0.4717, 0.3833, 0.4496, 0.3833, 0.4496, 0.3418, 0.4717, 0.0625, 0.9688, 0.09375, 0.9688, 0.09375, 0.9688, 0.0625, 0.9688, 0.3833, 0.4496, 0.4197, 0.4197, 0.4197, 0.4197, 0.3833, 0.4496, 0.03125, 0.9688, 0.0625, 0.9688, 0.0625, 0.9688, 0.03125, 0.9688, 0.4197, 0.4197, 0.4496, 0.3833, 0.4496, 0.3833, 0.4197, 0.4197, 0.875, 0.9688, 0.9062, 0.9688, 0.9062, 0.9688, 0.875, 0.9688, 0.0, 0.9688, 0.03125, 0.9688, 0.03125, 0.9688, 0.0, 0.9688, 0.4496, 0.3833, 0.4717, 0.3418, 0.4717, 0.3418, 0.4496, 0.3833, 0.8438, 0.9688, 0.875, 0.9688, 0.875, 0.9688, 0.8438, 0.9688, 0.5312, 0.9688, 0.5625, 0.9688, 0.5625, 0.9688, 0.5312, 0.9688, 0.8125, 0.9687, 0.8438, 0.9688, 0.8438, 0.9688, 0.8125, 0.9688, 0.5, 0.9688, 0.5312, 0.9688, 0.5312, 0.9688, 0.5, 0.9688, 0.01, 0.25, 0.01461, 0.2968, 0.01461, 0.2968, 0.01, 0.25, 0.4688, 0.9688, 0.5, 0.9688, 0.5, 0.9688, 0.4688, 0.9688, 0.7813, 0.9688, 0.8125, 0.9687, 0.8125, 0.9688, 0.7813, 0.9688, 0.01461, 0.2968, 0.02827, 0.3418, 0.02827, 0.3418, 0.01461, 0.2968, 0.25, 0.49, 0.2968, 0.4854, 0.2968, 0.4854, 0.25, 0.49, 0.4375, 0.9688, 0.4688, 0.9688, 0.4688, 0.9688, 0.4375, 0.9688, 0.75, 0.9688, 0.7813, 0.9688, 0.7813, 0.9688, 0.75, 0.9688, 0.4717, 0.1582, 0.4496, 0.1167, 0.4496, 0.1167, 0.4717, 0.1582, 0.7188, 0.9688, 0.75, 0.9688, 0.75, 0.9688, 0.7188, 0.9688, 1.0, 0.9688, 1.0, 1.0, 0.9688, 1.0, 0.9688, 0.9688, 0.9688, 0.9688, 0.9688, 1.0, 0.9375, 1.0, 0.9375, 0.9688, 0.9375, 0.9688, 0.9375, 1.0, 0.9062, 1.0, 0.9062, 0.9688, 0.9062, 0.9688, 0.9062, 1.0, 0.875, 1.0, 0.875, 0.9688, 0.875, 0.9688, 0.875, 1.0, 0.8438, 1.0, 0.8438, 0.9688, 0.8438, 0.9688, 0.8438, 1.0, 0.8125, 1.0, 0.8125, 0.9688, 0.8125, 0.9688, 0.8125, 1.0, 0.7812, 1.0, 0.7813, 0.9688, 0.7813, 0.9688, 0.7812, 1.0, 0.75, 1.0, 0.75, 0.9688, 0.75, 0.9688, 0.75, 1.0, 0.7188, 1.0, 0.7188, 0.9688, 0.7188, 0.9688, 0.7188, 1.0, 0.6875, 1.0, 0.6875, 0.9688, 0.6875, 0.9688, 0.6875, 1.0, 0.6562, 1.0, 0.6562, 0.9688, 0.6562, 0.9688, 0.6562, 1.0, 0.625, 1.0, 0.625, 0.9688, 0.625, 0.9688, 0.625, 1.0, 0.5938, 1.0, 0.5938, 0.9688, 0.5938, 0.9688, 0.5938, 1.0, 0.5625, 1.0, 0.5625, 0.9688, 0.5625, 0.9688, 0.5625, 1.0, 0.5312, 1.0, 0.5312, 0.9688, 0.5312, 0.9688, 0.5312, 1.0, 0.5, 1.0, 0.5, 0.9688, 0.5, 0.9688, 0.5, 1.0, 0.4688, 1.0, 0.4688, 0.9688, 0.4688, 0.9688, 0.4688, 1.0, 0.4375, 1.0, 0.4375, 0.9688, 0.4375, 0.9688, 0.4375, 1.0, 0.4062, 1.0, 0.4062, 0.9688, 0.4062, 0.9688, 0.4062, 1.0, 0.375, 1.0, 0.375, 0.9688, 0.375, 0.9688, 0.375, 1.0, 0.3438, 1.0, 0.3438, 0.9688, 0.3438, 0.9688, 0.3438, 1.0, 0.3125, 1.0, 0.3125, 0.9688, 0.3125, 0.9688, 0.3125, 1.0, 0.2812, 1.0, 0.2812, 0.9688, 0.2812, 0.9688, 0.2812, 1.0, 0.25, 1.0, 0.25, 0.9688, 0.25, 0.9688, 0.25, 1.0, 0.2188, 1.0, 0.2188, 0.9688, 0.2188, 0.9688, 0.2188, 1.0, 0.1875, 1.0, 0.1875, 0.9688, 0.1875, 0.9688, 0.1875, 1.0, 0.1562, 1.0, 0.1562, 0.9688, 0.1562, 0.9688, 0.1562, 1.0, 0.125, 1.0, 0.125, 0.9688, 0.125, 0.9688, 0.125, 1.0, 0.09375, 1.0, 0.09375, 0.9688, 0.09375, 0.9688, 0.09375, 1.0, 0.0625, 1.0, 0.0625, 0.9688, 0.0625, 0.9688, 0.0625, 1.0, 0.03125, 1.0, 0.03125, 0.9688, 0.03125, 0.9688, 0.03125, 1.0, 0.0, 1.0, 0.0, 0.9688, 0.9375, 1.0, 0.9688, 1.0, 0.9688, 1.0, 0.9375, 1.0, 0.4197, 0.08029, 0.3833, 0.05045, 0.3833, 0.05045, 0.4197, 0.08029, 0.625, 0.9688, 0.6562, 0.9688, 0.6562, 0.9688, 0.625, 0.9688, 0.6562, 1.0, 0.6875, 1.0, 0.6875, 1.0, 0.6562, 1.0, 0.2188, 1.0, 0.25, 1.0, 0.25, 1.0, 0.2188, 1.0, 0.6562, 0.9688, 0.6875, 0.9688, 0.6875, 0.9688, 0.6562, 0.9688, 0.625, 1.0, 0.6562, 1.0, 0.6562, 1.0, 0.625, 1.0, 0.25, 0.9688, 0.2812, 0.9688, 0.2812, 0.9688, 0.25, 0.9688, 0.6875, 0.9688, 0.7188, 0.9688, 0.7188, 0.9688, 0.6875, 0.9688, 0.1875, 1.0, 0.2188, 1.0, 0.2188, 1.0, 0.1875, 1.0, 0.2188, 0.9688, 0.25, 0.9688, 0.25, 0.9688, 0.2188, 0.9688, 0.7188, 0.9688, 0.75, 0.9688, 0.75, 0.9688, 0.7188, 0.9688, 0.1875, 0.9688, 0.2188, 0.9688, 0.2188, 0.9688, 0.1875, 0.9688, 0.75, 0.9688, 0.7813, 0.9688, 0.7813, 0.9688, 0.75, 0.9688, 0.1562, 0.9688, 0.1875, 0.9688, 0.1875, 0.9688, 0.1562, 0.9688, 0.7813, 0.9688, 0.8125, 0.9688, 0.8125, 0.9688, 0.7813, 0.9688, 0.125, 0.9688, 0.1562, 0.9688, 0.1562, 0.9688, 0.125, 0.9688, 0.8125, 0.9688, 0.8438, 0.9688, 0.8438, 0.9688, 0.8125, 0.9688, 0.09375, 0.9688, 0.125, 0.9688, 0.125, 0.9688, 0.09375, 0.9688, 0.8438, 0.9688, 0.875, 0.9688, 0.875, 0.9688, 0.8438, 0.9688, 0.0625, 0.9688, 0.09375, 0.9688, 0.09375, 0.9688, 0.0625, 0.9688, 0.03125, 0.9688, 0.0625, 0.9688, 0.0625, 0.9688, 0.03125, 0.9688, 0.0, 0.9688, 0.03125, 0.9688, 0.03125, 0.9688, 0.0, 0.9688, 0.875, 0.9688, 0.9062, 0.9688, 0.9062, 0.9688, 0.875, 0.9688, 0.9062, 0.9688, 0.9375, 0.9688, 0.9375, 0.9688, 0.9062, 0.9688, 0.4062, 0.9688, 0.4375, 0.9688, 0.4375, 0.9688, 0.4062, 0.9688, 0.5938, 1.0, 0.625, 1.0, 0.625, 1.0, 0.5938, 1.0, 0.09375, 1.0, 0.125, 1.0, 0.125, 1.0, 0.09375, 1.0, 0.9375, 0.9688, 0.9688, 0.9688, 0.9688, 0.9688, 0.9375, 0.9688, 0.0625, 1.0, 0.09375, 1.0, 0.09375, 1.0, 0.0625, 1.0, 0.9688, 0.9688, 1.0, 0.9688, 1.0, 0.9688, 0.9688, 0.9688, 0.4375, 0.9688, 0.4688, 0.9688, 0.4688, 0.9688, 0.4375, 0.9688, 0.25, 0.9688, 0.2812, 0.9688, 0.2812, 0.9688, 0.25, 0.9688, 0.625, 0.9688, 0.6562, 0.9688, 0.6562, 0.9687, 0.625, 0.9688, 0.2812, 0.9688, 0.3125, 0.9688, 0.3125, 0.9688, 0.2812, 0.9688, 0.3125, 0.9688, 0.3438, 0.9688, 0.3438, 0.9688, 0.3125, 0.9688, 0.6562, 0.9688, 0.6875, 0.9688, 0.6875, 0.9688, 0.6562, 0.9687, 0.3438, 0.9688, 0.375, 0.9688, 0.375, 0.9688, 0.3438, 0.9688, 0.375, 0.9688, 0.4062, 0.9688, 0.4062, 0.9688, 0.375, 0.9688, 0.4062, 0.9688, 0.4375, 0.9688, 0.4375, 0.9688, 0.4062, 0.9688, 0.6875, 0.9688, 0.7188, 0.9688, 0.7188, 0.9688, 0.6875, 0.9688, 0.2188, 0.9688, 0.25, 0.9688, 0.25, 0.9688, 0.2188, 0.9688, 0.1875, 0.9688, 0.2188, 0.9688, 0.2188, 0.9688, 0.1875, 0.9688, 0.9688, 0.9688, 1.0, 0.9688, 1.0, 0.9688, 0.9688, 0.9688, 0.1562, 0.9688, 0.1875, 0.9688, 0.1875, 0.9688, 0.1562, 0.9688, 0.5938, 0.9688, 0.625, 0.9688, 0.625, 0.9688, 0.5938, 0.9688, 0.9375, 0.9688, 0.9688, 0.9688, 0.9688, 0.9688, 0.9375, 0.9688, 0.125, 0.9688, 0.1562, 0.9688, 0.1562, 0.9688, 0.125, 0.9688, 0.5625, 0.9688, 0.5938, 0.9688, 0.5938, 0.9688, 0.5625, 0.9688, 0.9062, 0.9688, 0.9375, 0.9688, 0.9375, 0.9688, 0.9062, 0.9688, 0.09375, 0.9688, 0.125, 0.9688, 0.125, 0.9688, 0.09375, 0.9688, 0.0625, 0.9688, 0.09375, 0.9688, 0.09375, 0.9688, 0.0625, 0.9688, 0.03125, 0.9688, 0.0625, 0.9688, 0.0625, 0.9688, 0.03125, 0.9688, 0.875, 0.9688, 0.9062, 0.9688, 0.9062, 0.9688, 0.875, 0.9688, 0.0, 0.9688, 0.03125, 0.9688, 0.03125, 0.9688, 0.0, 0.9688, 0.8438, 0.9688, 0.875, 0.9688, 0.875, 0.9688, 0.8438, 0.9688, 0.5312, 0.9688, 0.5625, 0.9688, 0.5625, 0.9688, 0.5312, 0.9688, 0.8125, 0.9688, 0.8438, 0.9688, 0.8438, 0.9688, 0.8125, 0.9687, 0.5, 0.9688, 0.5312, 0.9688, 0.5312, 0.9688, 0.5, 0.9688, 0.4688, 0.9688, 0.5, 0.9688, 0.5, 0.9688, 0.4688, 0.9688, 0.7813, 0.9688, 0.8125, 0.9688, 0.8125, 0.9687, 0.7813, 0.9688, 0.4375, 0.9688, 0.4688, 0.9688, 0.4688, 0.9688, 0.4375, 0.9688, 0.75, 0.9688, 0.7813, 0.9688, 0.7813, 0.9688, 0.75, 0.9688, 0.7188, 0.9688, 0.75, 0.9688, 0.75, 0.9688, 0.7188, 0.9688, 0.25, 0.49, 0.2968, 0.4854, 0.2968, 0.4854, 0.25, 0.49, 0.08029, 0.08029, 0.05045, 0.1167, 0.05045, 0.1167, 0.08029, 0.08029, 0.01461, 0.2032, 0.01, 0.25, 0.01, 0.25, 0.01461, 0.2032, 0.1167, 0.05045, 0.08029, 0.08029, 0.08029, 0.08029, 0.1167, 0.05045, 0.1582, 0.02827, 0.1167, 0.05045, 0.1167, 0.05045, 0.1582, 0.02827, 0.3418, 0.4717, 0.3833, 0.4496, 0.3833, 0.4496, 0.3418, 0.4717, 0.2032, 0.01461, 0.1582, 0.02827, 0.1582, 0.02827, 0.2032, 0.01461, 0.2968, 0.01461, 0.25, 0.01, 0.25, 0.01, 0.2968, 0.01461, 0.3833, 0.4496, 0.4197, 0.4197, 0.4197, 0.4197, 0.3833, 0.4496, 0.3418, 0.02827, 0.2968, 0.01461, 0.2968, 0.01461, 0.3418, 0.02827, 0.25, 0.01, 0.2032, 0.01461, 0.2032, 0.01461, 0.25, 0.01, 0.3833, 0.05045, 0.3418, 0.02827, 0.3418, 0.02827, 0.3833, 0.05045, 0.4197, 0.4197, 0.4496, 0.3833, 0.4496, 0.3833, 0.4197, 0.4197, 0.01, 0.25, 0.01461, 0.2968, 0.01461, 0.2968, 0.01, 0.25, 0.4854, 0.2032, 0.4717, 0.1582, 0.4717, 0.1582, 0.4854, 0.2032, 0.4496, 0.3833, 0.4717, 0.3418, 0.4717, 0.3418, 0.4496, 0.3833, 0.01461, 0.2968, 0.02827, 0.3418, 0.02827, 0.3418, 0.01461, 0.2968, 0.49, 0.25, 0.4854, 0.2032, 0.4854, 0.2032, 0.49, 0.25, 0.08029, 0.4197, 0.1167, 0.4496, 0.1167, 0.4496, 0.08029, 0.4197, 0.4854, 0.2968, 0.49, 0.25, 0.49, 0.25, 0.4854, 0.2968, 0.1167, 0.4496, 0.1582, 0.4717, 0.1582, 0.4717, 0.1167, 0.4496, 0.4717, 0.3418, 0.4854, 0.2968, 0.4854, 0.2968, 0.4717, 0.3418, 0.2968, 0.4854, 0.3418, 0.4717, 0.3418, 0.4717, 0.2968, 0.4854, 0.02827, 0.3418, 0.05045, 0.3833, 0.05045, 0.3833, 0.02827, 0.3418, 0.05045, 0.1167, 0.02827, 0.1582, 0.02827, 0.1582, 0.05045, 0.1167, 0.05045, 0.3833, 0.08029, 0.4197, 0.08029, 0.4197, 0.05045, 0.3833, 0.02827, 0.1582, 0.01461, 0.2032, 0.01461, 0.2032, 0.02827, 0.1582, 0.1582, 0.4717, 0.2032, 0.4854, 0.2032, 0.4854, 0.1582, 0.4717, 0.2032, 0.4854, 0.25, 0.49, 0.25, 0.49, 0.2032, 0.4854, 0.4197, 0.08029, 0.3833, 0.05045, 0.3833, 0.05045, 0.4197, 0.08029, 0.4496, 0.1167, 0.4197, 0.08029, 0.4197, 0.08029, 0.4496, 0.1167, 0.4717, 0.1582, 0.4496, 0.1167, 0.4496, 0.1167, 0.4717, 0.1582, 0.4062, 1.0, 0.4375, 1.0, 0.4375, 1.0, 0.4062, 1.0, 0.4854, 0.2032, 0.4717, 0.1582, 0.4717, 0.1582, 0.4854, 0.2032, 0.01, 0.25, 0.01461, 0.2968, 0.01461, 0.2968, 0.01, 0.25, 0.9062, 1.0, 0.9375, 1.0, 0.9375, 1.0, 0.9062, 1.0, 0.4197, 0.4197, 0.4496, 0.3833, 0.4496, 0.3833, 0.4197, 0.4197, 0.375, 1.0, 0.4062, 1.0, 0.4062, 1.0, 0.375, 1.0, 0.3833, 0.05045, 0.3418, 0.02827, 0.3418, 0.02827, 0.3833, 0.05045, 0.25, 0.01, 0.2032, 0.01461, 0.2032, 0.01461, 0.25, 0.01, 0.3418, 0.02827, 0.2968, 0.01461, 0.2968, 0.01461, 0.3418, 0.02827, 0.3833, 0.4496, 0.4197, 0.4197, 0.4197, 0.4197, 0.3833, 0.4496, 0.25, 1.0, 0.2812, 1.0, 0.2812, 1.0, 0.25, 1.0, 0.2968, 0.01461, 0.25, 0.01, 0.25, 0.01, 0.2968, 0.01461, 0.2032, 0.01461, 0.1582, 0.02827, 0.1582, 0.02827, 0.2032, 0.01461, 0.3438, 1.0, 0.375, 1.0, 0.375, 1.0, 0.3438, 1.0, 0.3418, 0.4717, 0.3833, 0.4496, 0.3833, 0.4496, 0.3418, 0.4717, 0.1562, 1.0, 0.1875, 1.0, 0.1875, 1.0, 0.1562, 1.0, 0.1582, 0.02827, 0.1167, 0.05045, 0.1167, 0.05045, 0.1582, 0.02827, 0.3125, 1.0, 0.3438, 1.0, 0.3438, 1.0, 0.3125, 1.0, 0.125, 1.0, 0.1562, 1.0, 0.1562, 1.0, 0.125, 1.0, 0.1167, 0.05045, 0.08029, 0.08029, 0.08029, 0.08029, 0.1167, 0.05045, 0.2812, 1.0, 0.3125, 1.0, 0.3125, 1.0, 0.2812, 1.0, 0.03125, 1.0, 0.0625, 1.0, 0.0625, 1.0, 0.03125, 1.0, 0.01461, 0.2032, 0.01, 0.25, 0.01, 0.25, 0.01461, 0.2032, 0.08029, 0.08029, 0.05045, 0.1167, 0.05045, 0.1167, 0.08029, 0.08029, 0.25, 0.49, 0.2968, 0.4854, 0.2968, 0.4854, 0.25, 0.49, 0.0, 1.0, 0.03125, 1.0, 0.03125, 1.0, 0.0, 1.0, 0.02827, 0.3418, 0.05045, 0.3833, 0.05045, 0.3833, 0.02827, 0.3418, 0.05045, 0.1167, 0.02827, 0.1582, 0.02827, 0.1582, 0.05045, 0.1167, 0.05045, 0.3833, 0.08029, 0.4197, 0.08029, 0.4197, 0.05045, 0.3833, 0.02827, 0.1582, 0.01461, 0.2032, 0.01461, 0.2032, 0.02827, 0.1582, 0.1582, 0.4717, 0.2032, 0.4854, 0.2032, 0.4854, 0.1582, 0.4717, 0.2032, 0.4854, 0.25, 0.49, 0.25, 0.49, 0.2032, 0.4854, 0.4717, 0.1582, 0.4496, 0.1167, 0.4496, 0.1167, 0.4717, 0.1582, 0.4496, 0.1167, 0.4197, 0.08029, 0.4197, 0.08029, 0.4496, 0.1167, 0.4197, 0.08029, 0.3833, 0.05045, 0.3833, 0.05045, 0.4197, 0.08029, 0.2032, 0.4854, 0.25, 0.49, 0.25, 0.49, 0.2032, 0.4854, 0.1582, 0.4717, 0.2032, 0.4854, 0.2032, 0.4854, 0.1582, 0.4717, 0.02827, 0.1582, 0.01461, 0.2032, 0.01461, 0.2032, 0.02827, 0.1582, 0.05045, 0.3833, 0.08029, 0.4197, 0.08029, 0.4197, 0.05045, 0.3833, 0.05045, 0.1167, 0.02827, 0.1582, 0.02827, 0.1582, 0.05045, 0.1167, 0.02827, 0.3418, 0.05045, 0.3833, 0.05045, 0.3833, 0.02827, 0.3418, 0.2968, 0.4854, 0.3418, 0.4717, 0.3418, 0.4717, 0.2968, 0.4854, 0.4717, 0.3418, 0.4854, 0.2968, 0.4854, 0.2968, 0.4717, 0.3418, 0.1167, 0.4496, 0.1582, 0.4717, 0.1582, 0.4717, 0.1167, 0.4496, 0.4854, 0.2968, 0.49, 0.25, 0.49, 0.25, 0.4854, 0.2968, 0.08029, 0.4197, 0.1167, 0.4496, 0.1167, 0.4496, 0.08029, 0.4197, 0.49, 0.25, 0.4854, 0.2032, 0.4854, 0.2032, 0.49, 0.25, 0.01461, 0.2968, 0.02827, 0.3418, 0.02827, 0.3418, 0.01461, 0.2968, 0.4496, 0.3833, 0.4717, 0.3418, 0.4717, 0.3418, 0.4496, 0.3833, 0.4854, 0.2032, 0.4717, 0.1582, 0.4717, 0.1582, 0.4854, 0.2032, 0.01, 0.25, 0.01461, 0.2968, 0.01461, 0.2968, 0.01, 0.25, 0.4197, 0.4197, 0.4496, 0.3833, 0.4496, 0.3833, 0.4197, 0.4197, 0.3833, 0.05045, 0.3418, 0.02827, 0.3418, 0.02827, 0.3833, 0.05045, 0.25, 0.01, 0.2032, 0.01461, 0.2032, 0.01461, 0.25, 0.01, 0.3418, 0.02827, 0.2968, 0.01461, 0.2968, 0.01461, 0.3418, 0.02827, 0.3833, 0.4496, 0.4197, 0.4197, 0.4197, 0.4197, 0.3833, 0.4496, 0.2968, 0.01461, 0.25, 0.01, 0.25, 0.01, 0.2968, 0.01461, 0.2032, 0.01461, 0.1582, 0.02827, 0.1582, 0.02827, 0.2032, 0.01461, 0.3418, 0.4717, 0.3833, 0.4496, 0.3833, 0.4496, 0.3418, 0.4717, 0.1582, 0.02827, 0.1167, 0.05045, 0.1167, 0.05045, 0.1582, 0.02827, 0.1167, 0.05045, 0.08029, 0.08029, 0.08029, 0.08029, 0.1167, 0.05045, 0.01461, 0.2032, 0.01, 0.25, 0.01, 0.25, 0.01461, 0.2032, 0.08029, 0.08029, 0.05045, 0.1167, 0.05045, 0.1167, 0.08029, 0.08029, 0.25, 0.49, 0.2968, 0.4854, 0.2968, 0.4854, 0.25, 0.49])
me_cylinder.materials.append(mat_drum_base)
me_cylinder.materials.append(mat_drum_batterhead)
me_cylinder.materials.append(mat_drum_hoop)
me_cylinder.update()
me_cube = bpy.data.meshes.new('Cube')
me_cube.from_pydata([(0.99, -0.025, -0.3), (0.99, -0.025, 0.3), (0.99, 0.025, -0.3), (0.99, 0.025, 0.3), (1.04, -0.025, -0.275), (1.04, -0.025, 0.275), (1.04, 0.025, -0.275), (1.04, 0.025, 0.275)], [], [(0, 1, 3, 2), (2, 3, 7, 6), (6, 7, 5, 4), (4, 5, 1, 0), (2, 6, 4, 0), (7, 3, 1, 5)])
me_cube.polygons.foreach_set('use_smooth', [True] * 6)
_uv = me_cube.uv_layers.new(name='UVMap')
_uv.uv.foreach_set('vector', [0.375, 0.0, 0.625, 0.0, 0.625, 0.25, 0.375, 0.25, 0.375, 0.25, 0.625, 0.25, 0.625, 0.5, 0.375, 0.5, 0.375, 0.5, 0.625, 0.5, 0.625, 0.75, 0.375, 0.75, 0.375, 0.75, 0.625, 0.75, 0.625, 1.0, 0.375, 1.0, 0.125, 0.5, 0.375, 0.5, 0.375, 0.75, 0.125, 0.75, 0.625, 0.5, 0.875, 0.5, 0.875, 0.75, 0.625, 0.75])
me_cube.materials.append(mat_drum_tensionrodholder)
me_cube.update()
me_cylinder_001 = bpy.data.meshes.new('Cylinder.001')
me_cylinder_001.from_pydata([(1.02, 0.0125, -0.3875), (1.02, 0.0125, 0.3875), (1.022, 0.01226, -0.3875), (1.022, 0.01226, 0.3875), (1.025, 0.01155, -0.3875), (1.025, 0.01155, 0.3875), (1.027, 0.01039, -0.3875), (1.027, 0.01039, 0.3875), (1.029, 0.008839, -0.3875), (1.029, 0.008839, 0.3875), (1.03, 0.006945, -0.3875), (1.03, 0.006945, 0.3875), (1.032, 0.004784, -0.3875), (1.032, 0.004784, 0.3875), (1.032, 0.002439, -0.3875), (1.032, 0.002439, 0.3875), (1.033, 0.0, -0.3875), (1.033, 0.0, 0.3875), (1.032, -0.002439, -0.3875), (1.032, -0.002439, 0.3875), (1.032, -0.004784, -0.3875), (1.032, -0.004784, 0.3875), (1.03, -0.006945, -0.3875), (1.03, -0.006945, 0.3875), (1.029, -0.008839, -0.3875), (1.029, -0.008839, 0.3875), (1.027, -0.01039, -0.3875), (1.027, -0.01039, 0.3875), (1.025, -0.01155, -0.3875), (1.025, -0.01155, 0.3875), (1.022, -0.01226, -0.3875), (1.022, -0.01226, 0.3875), (1.02, -0.0125, -0.3875), (1.02, -0.0125, 0.3875), (1.018, -0.01226, -0.3875), (1.018, -0.01226, 0.3875), (1.015, -0.01155, -0.3875), (1.015, -0.01155, 0.3875), (1.013, -0.01039, -0.3875), (1.013, -0.01039, 0.3875), (1.011, -0.008839, -0.3875), (1.011, -0.008839, 0.3875), (1.01, -0.006945, -0.3875), (1.01, -0.006945, 0.3875), (1.008, -0.004784, -0.3875), (1.008, -0.004784, 0.3875), (1.008, -0.002439, -0.3875), (1.008, -0.002439, 0.3875), (1.007, 0.0, -0.3875), (1.007, 0.0, 0.3875), (1.008, 0.002439, -0.3875), (1.008, 0.002439, 0.3875), (1.008, 0.004784, -0.3875), (1.008, 0.004784, 0.3875), (1.01, 0.006945, -0.3875), (1.01, 0.006945, 0.3875), (1.011, 0.008839, -0.3875), (1.011, 0.008839, 0.3875), (1.013, 0.01039, -0.3875), (1.013, 0.01039, 0.3875), (1.015, 0.01155, -0.3875), (1.015, 0.01155, 0.3875), (1.018, 0.01226, -0.3875), (1.018, 0.01226, 0.3875)], [], [(0, 1, 3, 2), (2, 3, 5, 4), (4, 5, 7, 6), (6, 7, 9, 8), (8, 9, 11, 10), (10, 11, 13, 12), (12, 13, 15, 14), (14, 15, 17, 16), (16, 17, 19, 18), (18, 19, 21, 20), (20, 21, 23, 22), (22, 23, 25, 24), (24, 25, 27, 26), (26, 27, 29, 28), (28, 29, 31, 30), (30, 31, 33, 32), (32, 33, 35, 34), (34, 35, 37, 36), (36, 37, 39, 38), (38, 39, 41, 40), (40, 41, 43, 42), (42, 43, 45, 44), (44, 45, 47, 46), (46, 47, 49, 48), (48, 49, 51, 50), (50, 51, 53, 52), (52, 53, 55, 54), (54, 55, 57, 56), (56, 57, 59, 58), (58, 59, 61, 60), (3, 1, 63, 61, 59, 57, 55, 53, 51, 49, 47, 45, 43, 41, 39, 37, 35, 33, 31, 29, 27, 25, 23, 21, 19, 17, 15, 13, 11, 9, 7, 5), (60, 61, 63, 62), (62, 63, 1, 0), (0, 2, 4, 6, 8, 10, 12, 14, 16, 18, 20, 22, 24, 26, 28, 30, 32, 34, 36, 38, 40, 42, 44, 46, 48, 50, 52, 54, 56, 58, 60, 62)])
me_cylinder_001.polygons.foreach_set('use_smooth', [True] * 34)
_uv = me_cylinder_001.uv_layers.new(name='UVMap')
_uv.uv.foreach_set('vector', [1.0, 0.5, 1.0, 1.0, 0.9688, 1.0, 0.9688, 0.5, 0.9688, 0.5, 0.9688, 1.0, 0.9375, 1.0, 0.9375, 0.5, 0.9375, 0.5, 0.9375, 1.0, 0.9062, 1.0, 0.9062, 0.5, 0.9062, 0.5, 0.9062, 1.0, 0.875, 1.0, 0.875, 0.5, 0.875, 0.5, 0.875, 1.0, 0.8438, 1.0, 0.8438, 0.5, 0.8438, 0.5, 0.8438, 1.0, 0.8125, 1.0, 0.8125, 0.5, 0.8125, 0.5, 0.8125, 1.0, 0.7812, 1.0, 0.7812, 0.5, 0.7812, 0.5, 0.7812, 1.0, 0.75, 1.0, 0.75, 0.5, 0.75, 0.5, 0.75, 1.0, 0.7188, 1.0, 0.7188, 0.5, 0.7188, 0.5, 0.7188, 1.0, 0.6875, 1.0, 0.6875, 0.5, 0.6875, 0.5, 0.6875, 1.0, 0.6562, 1.0, 0.6562, 0.5, 0.6562, 0.5, 0.6562, 1.0, 0.625, 1.0, 0.625, 0.5, 0.625, 0.5, 0.625, 1.0, 0.5938, 1.0, 0.5938, 0.5, 0.5938, 0.5, 0.5938, 1.0, 0.5625, 1.0, 0.5625, 0.5, 0.5625, 0.5, 0.5625, 1.0, 0.5312, 1.0, 0.5312, 0.5, 0.5312, 0.5, 0.5312, 1.0, 0.5, 1.0, 0.5, 0.5, 0.5, 0.5, 0.5, 1.0, 0.4688, 1.0, 0.4688, 0.5, 0.4688, 0.5, 0.4688, 1.0, 0.4375, 1.0, 0.4375, 0.5, 0.4375, 0.5, 0.4375, 1.0, 0.4062, 1.0, 0.4062, 0.5, 0.4062, 0.5, 0.4062, 1.0, 0.375, 1.0, 0.375, 0.5, 0.375, 0.5, 0.375, 1.0, 0.3438, 1.0, 0.3438, 0.5, 0.3438, 0.5, 0.3438, 1.0, 0.3125, 1.0, 0.3125, 0.5, 0.3125, 0.5, 0.3125, 1.0, 0.2812, 1.0, 0.2812, 0.5, 0.2812, 0.5, 0.2812, 1.0, 0.25, 1.0, 0.25, 0.5, 0.25, 0.5, 0.25, 1.0, 0.2188, 1.0, 0.2188, 0.5, 0.2188, 0.5, 0.2188, 1.0, 0.1875, 1.0, 0.1875, 0.5, 0.1875, 0.5, 0.1875, 1.0, 0.1562, 1.0, 0.1562, 0.5, 0.1562, 0.5, 0.1562, 1.0, 0.125, 1.0, 0.125, 0.5, 0.125, 0.5, 0.125, 1.0, 0.09375, 1.0, 0.09375, 0.5, 0.09375, 0.5, 0.09375, 1.0, 0.0625, 1.0, 0.0625, 0.5, 0.2968, 0.4854, 0.25, 0.49, 0.2032, 0.4854, 0.1582, 0.4717, 0.1167, 0.4496, 0.08029, 0.4197, 0.05045, 0.3833, 0.02827, 0.3418, 0.01461, 0.2968, 0.01, 0.25, 0.01461, 0.2032, 0.02827, 0.1582, 0.05045, 0.1167, 0.08029, 0.08029, 0.1167, 0.05045, 0.1582, 0.02827, 0.2032, 0.01461, 0.25, 0.01, 0.2968, 0.01461, 0.3418, 0.02827, 0.3833, 0.05045, 0.4197, 0.08029, 0.4496, 0.1167, 0.4717, 0.1582, 0.4854, 0.2032, 0.49, 0.25, 0.4854, 0.2968, 0.4717, 0.3418, 0.4496, 0.3833, 0.4197, 0.4197, 0.3833, 0.4496, 0.3418, 0.4717, 0.0625, 0.5, 0.0625, 1.0, 0.03125, 1.0, 0.03125, 0.5, 0.03125, 0.5, 0.03125, 1.0, 0.0, 1.0, 0.0, 0.5, 0.75, 0.49, 0.7968, 0.4854, 0.8418, 0.4717, 0.8833, 0.4496, 0.9197, 0.4197, 0.9496, 0.3833, 0.9717, 0.3418, 0.9854, 0.2968, 0.99, 0.25, 0.9854, 0.2032, 0.9717, 0.1582, 0.9496, 0.1167, 0.9197, 0.08029, 0.8833, 0.05045, 0.8418, 0.02827, 0.7968, 0.01461, 0.75, 0.01, 0.7032, 0.01461, 0.6582, 0.02827, 0.6167, 0.05045, 0.5803, 0.08029, 0.5504, 0.1167, 0.5283, 0.1582, 0.5146, 0.2032, 0.51, 0.25, 0.5146, 0.2968, 0.5283, 0.3418, 0.5504, 0.3833, 0.5803, 0.4197, 0.6167, 0.4496, 0.6582, 0.4717, 0.7032, 0.4854])
me_cylinder_001.materials.append(mat_drum_tensionrod)
me_cylinder_001.update()

# ---- objects
ob_light = bpy.data.objects.new('Light', light_light)
ob_camera = bpy.data.objects.new('Camera', cam_camera)
ob_drum_base = bpy.data.objects.new('Drum.Base', me_cylinder)
ob_drum_tensionrod_focalpoint_emptyplainaxes = bpy.data.objects.new('Drum.TensionRod.FocalPoint.EmptyPlainAxes', None)
ob_drum_tensionrod_focalpoint_emptysphere = bpy.data.objects.new('Drum.TensionRod.FocalPoint.EmptySphere', None)
ob_drum_tensionrodholder = bpy.data.objects.new('Drum.TensionRodHolder', me_cube)
ob_drum_tensionrod = bpy.data.objects.new('Drum.TensionRod', me_cylinder_001)

# ---- transforms, parenting, visibility, modifiers, constraints
ob_light.location = (4.076, 1.005, 5.904)
ob_light.rotation_euler = (0.6503, 0.05522, 1.866)
ob_light.lock_rotations_4d = False
ob_light.empty_display_type = 'ARROWS'
ob_light.color = (0.0, 0.0, 0.0, 0.0)
ob_light.lineart.crease_threshold = 0.0
ob_camera.location = (7.359, -6.926, 4.958)
ob_camera.rotation_euler = (1.109, 0.0, 0.8149)
ob_camera.lock_rotations_4d = False
ob_camera.empty_display_type = 'ARROWS'
ob_camera.color = (0.0, 0.0, 0.0, 0.0)
ob_camera.display_type = 'WIRE'
ob_camera.lineart.crease_threshold = 0.0
ob_drum_base.location = (0.0, 0.0, 0.0)
_m = ob_drum_base.modifiers.new('Mirror', 'MIRROR')
_m.use_axis = (False, False, True)
_m.use_clip = True
_m = ob_drum_base.modifiers.new('Auto Smooth', 'NODES')
_m.node_group = ng_auto_smooth
_gi = [s.identifier for s in ng_auto_smooth.interface.items_tree if s.item_type == 'SOCKET' and s.in_out == 'INPUT']
_m[_gi[1]] = 0.5236  # Angle
ob_drum_tensionrod_focalpoint_emptyplainaxes.parent = ob_drum_tensionrod_focalpoint_emptysphere
ob_drum_tensionrod_focalpoint_emptyplainaxes.location = (0.0, 0.0, 0.0)
ob_drum_tensionrod_focalpoint_emptyplainaxes.rotation_euler = (0.0, -0.0, 0.4276)
ob_drum_tensionrod_focalpoint_emptysphere.location = (0.0, 0.0, 0.0)
ob_drum_tensionrod_focalpoint_emptysphere.empty_display_type = 'SPHERE'
ob_drum_tensionrodholder.parent = ob_drum_tensionrod_focalpoint_emptysphere
ob_drum_tensionrodholder.location = (0.0, 0.0, 0.0)
_m = ob_drum_tensionrodholder.modifiers.new('Array', 'ARRAY')
_m.count = 12
_m.relative_offset_displace = (0.0, 0.0, 0.0)
_m.use_object_offset = True
_m.offset_object = ob_drum_tensionrod_focalpoint_emptyplainaxes
_m = ob_drum_tensionrodholder.modifiers.new('Bevel', 'BEVEL')
_m.width = 0.0025
_m.width_pct = 0.0025
_m.segments = 4
ob_drum_tensionrod.parent = ob_drum_tensionrod_focalpoint_emptysphere
ob_drum_tensionrod.location = (0.0, 0.0, 0.0)
_m = ob_drum_tensionrod.modifiers.new('Array', 'ARRAY')
_m.count = 12
_m.relative_offset_displace = (0.0, 0.0, 0.0)
_m.use_object_offset = True
_m.offset_object = ob_drum_tensionrod_focalpoint_emptyplainaxes
_m = ob_drum_tensionrod.modifiers.new('Bevel', 'BEVEL')
_m.width = 0.005
_m.width_pct = 0.005
_m.segments = 4
_m = ob_drum_tensionrod.modifiers.new('Auto Smooth', 'NODES')
_m.node_group = ng_auto_smooth
_gi = [s.identifier for s in ng_auto_smooth.interface.items_tree if s.item_type == 'SOCKET' and s.in_out == 'INPUT']
_m[_gi[1]] = 0.5236  # Angle

# ---- collection membership
col_collection.objects.link(ob_light)
col_collection.objects.link(ob_camera)
col_collection.objects.link(ob_drum_base)
col_collection.objects.link(ob_drum_tensionrod_focalpoint_emptyplainaxes)
col_collection.objects.link(ob_drum_tensionrod_focalpoint_emptysphere)
col_collection.objects.link(ob_drum_tensionrodholder)
col_collection.objects.link(ob_drum_tensionrod)

# ---- scene / render settings (as saved in the file)
scene.camera = ob_camera
scene.frame_start = 1; scene.frame_end = 250; scene.frame_set(1)
scene.render.engine = 'CYCLES'
scene.cycles.sampling_pattern = 'TABULATED_SOBOL'
bpy.context.view_layer.update()
